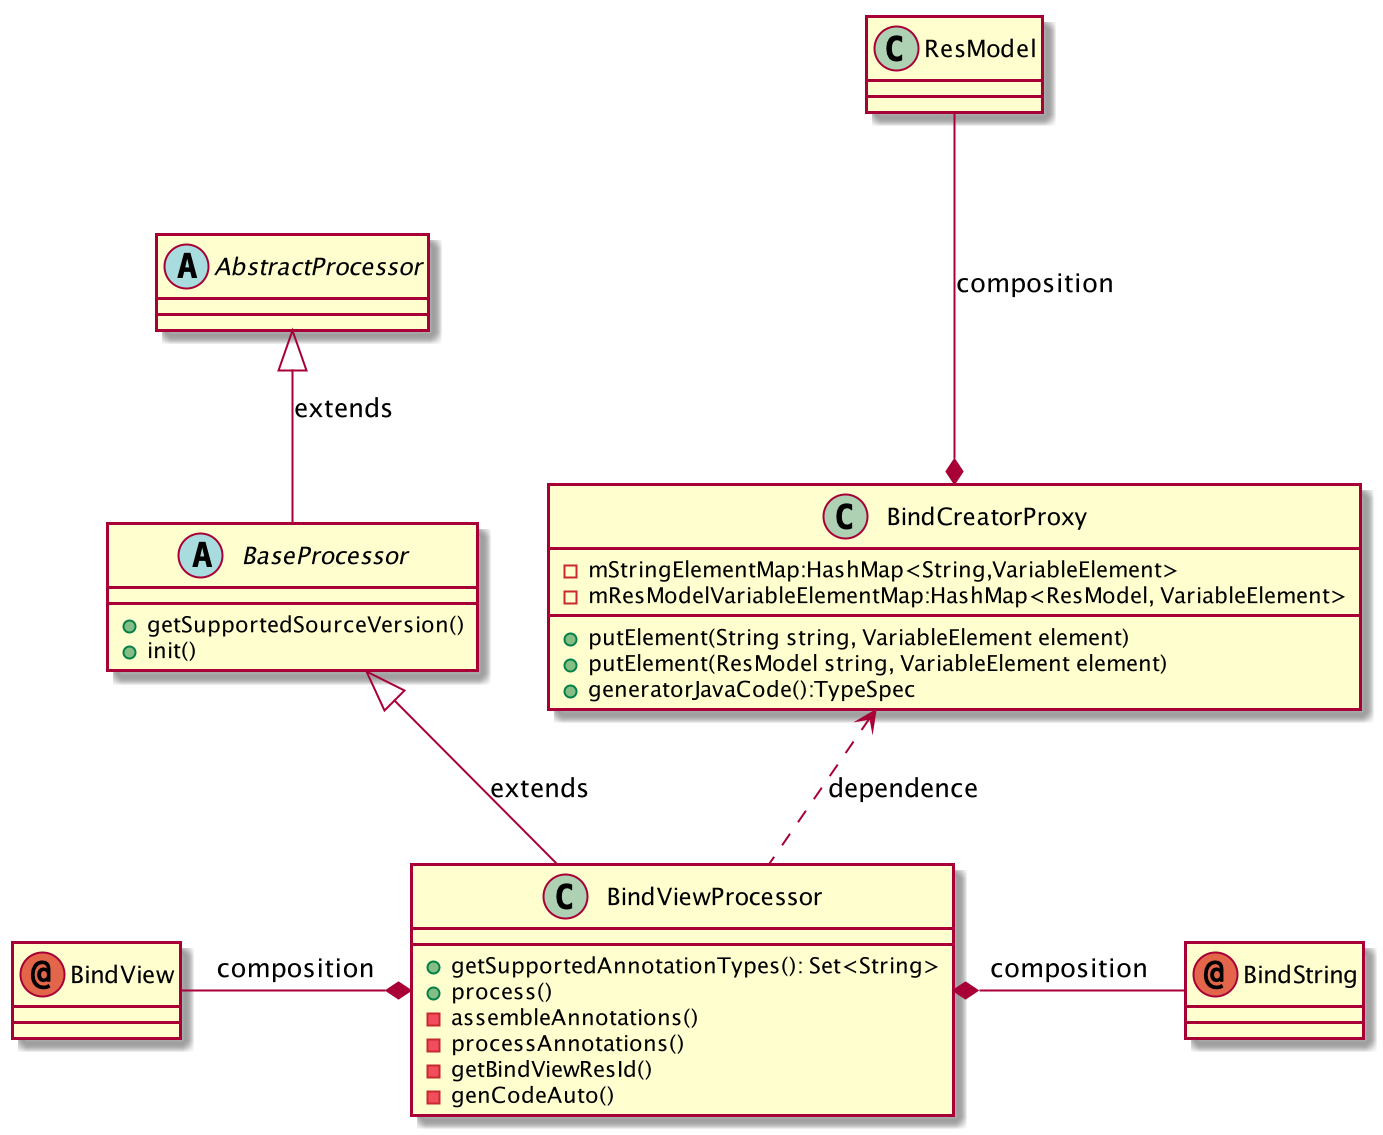

The diagram above was rendered by PlantUML. Its source (embedded in the PNG):
@startuml

class ResModel {

}

class BindCreatorProxy {
    - mStringElementMap:HashMap<String,VariableElement>
    - mResModelVariableElementMap:HashMap<ResModel, VariableElement>

    + putElement(String string, VariableElement element)
    + putElement(ResModel string, VariableElement element)
    + generatorJavaCode():TypeSpec
}

abstract class AbstractProcessor
abstract class BaseProcessor {
    + getSupportedSourceVersion()
    + init()
}
class BindViewProcessor {
    + getSupportedAnnotationTypes(): Set<String>
    + process()
    - assembleAnnotations()
    - processAnnotations()
    - getBindViewResId()
    - genCodeAuto()
}


BindViewProcessor -up-|> BaseProcessor : extends
BaseProcessor -up-|> AbstractProcessor : extends

BindCreatorProxy <.. BindViewProcessor : dependence
BindCreatorProxy *--up- ResModel : composition

BindViewProcessor *--left- BindView : composition
BindViewProcessor *--right- BindString : composition

annotation BindView
annotation BindString

@enduml